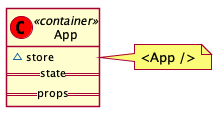

The diagram above was rendered by PlantUML. Its source (embedded in the PNG):
@startuml ../../images/components/container-app.png

skinparam shadowing false

class App << (C,red) container >> {
  ~store
  ==state==
  ==props==
}

note right
  <App />
end note
@enduml